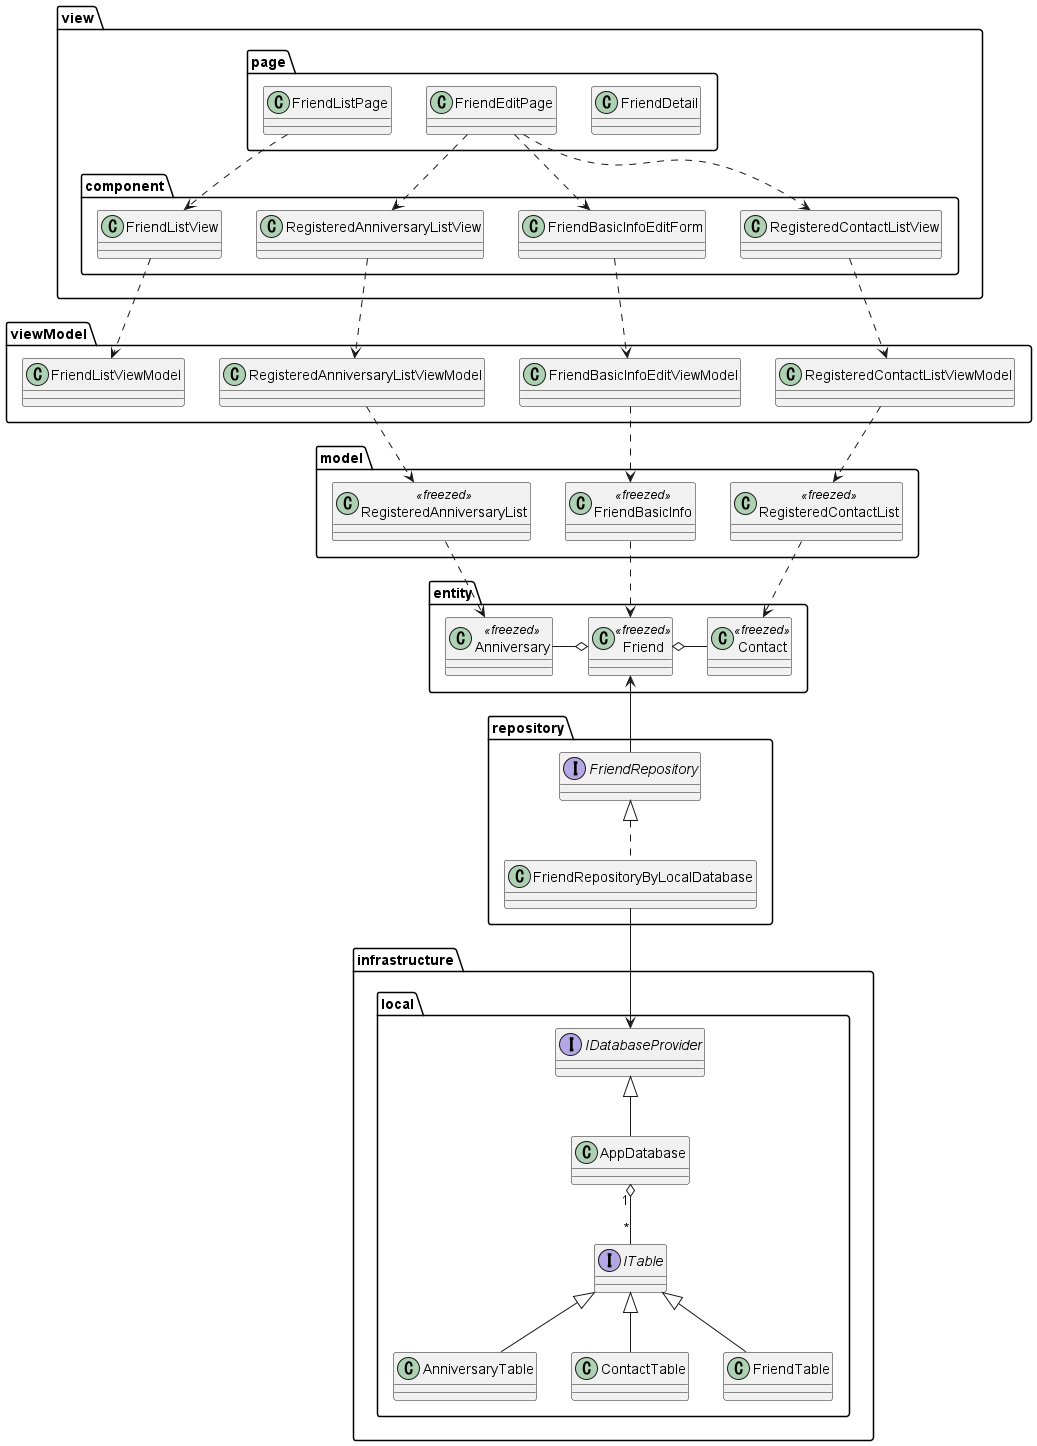

The diagram above was rendered by PlantUML. Its source (embedded in the PNG):
@startuml

package view {
    package page {
        class FriendDetail
        class FriendEditPage
        class FriendListPage
    }

    package component {
        class FriendListView
        class FriendBasicInfoEditForm
        class RegisteredAnniversaryListView
        class RegisteredContactListView
    }
}

package viewModel {
    class FriendListViewModel
    class FriendBasicInfoEditViewModel
    class RegisteredAnniversaryListViewModel
    class RegisteredContactListViewModel
}

package model {
    class FriendBasicInfo<<freezed>>
    class RegisteredAnniversaryList<<freezed>>
    class RegisteredContactList<<freezed>>
}


package repository {
    interface FriendRepository
    class FriendRepositoryByLocalDatabase
}

package entity {
    class Anniversary<<freezed>>
    class Contact<<freezed>>
    class Friend<<freezed>>
}

package infrastructure {
    package local {
        class AnniversaryTable
        class AppDatabase
        class ContactTable
        class FriendTable
        interface IDatabaseProvider
        interface ITable
    }
}

FriendListView ..> FriendListViewModel

FriendListPage ..> FriendListView
FriendEditPage ..> FriendBasicInfoEditForm
FriendEditPage ..> RegisteredAnniversaryListView
FriendEditPage ..> RegisteredContactListView

FriendBasicInfoEditForm ..> FriendBasicInfoEditViewModel
RegisteredAnniversaryListView ..> RegisteredAnniversaryListViewModel
RegisteredContactListView ..> RegisteredContactListViewModel

FriendBasicInfoEditViewModel ..> FriendBasicInfo
RegisteredAnniversaryListViewModel ..> RegisteredAnniversaryList
RegisteredContactListViewModel ..> RegisteredContactList

FriendBasicInfo ..> Friend
RegisteredAnniversaryList ..> Anniversary
RegisteredContactList ..> Contact

Friend o-left- Anniversary
Friend o- Contact

Friend <-- FriendRepository

FriendRepository <|.. FriendRepositoryByLocalDatabase

FriendRepositoryByLocalDatabase --> IDatabaseProvider

ITable <|-- AnniversaryTable
ITable <|-- ContactTable
ITable <|-- FriendTable
AppDatabase "1" o-- "*" ITable
IDatabaseProvider <|-- AppDatabase

@enduml